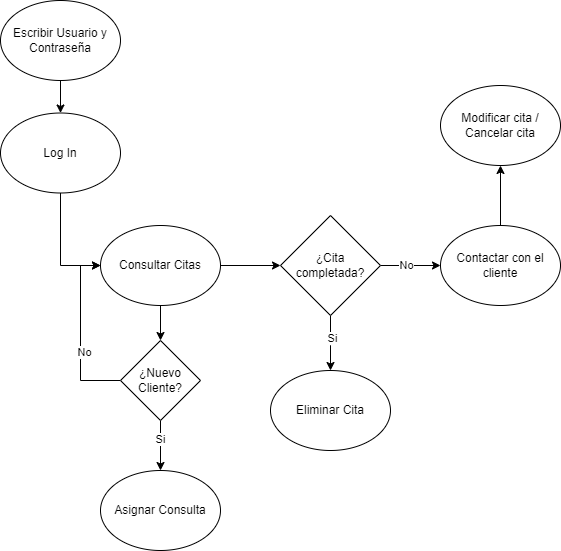

The diagram above was exported from draw.io. Its source (the exported page's mxGraphModel, read from the mxfile embedded in the PNG):
<mxGraphModel dx="1422" dy="857" grid="1" gridSize="10" guides="1" tooltips="1" connect="1" arrows="1" fold="1" page="1" pageScale="1" pageWidth="827" pageHeight="1169" math="0" shadow="0">
  <root>
    <mxCell id="0" />
    <mxCell id="1" parent="0" />
    <mxCell id="2" style="edgeStyle=orthogonalEdgeStyle;rounded=0;orthogonalLoop=1;jettySize=auto;html=1;exitX=0.5;exitY=1;exitDx=0;exitDy=0;entryX=0;entryY=0.5;entryDx=0;entryDy=0;" edge="1" source="3" target="8" parent="1">
      <mxGeometry relative="1" as="geometry" />
    </mxCell>
    <mxCell id="3" value="Log In" style="ellipse;whiteSpace=wrap;html=1;" vertex="1" parent="1">
      <mxGeometry x="910" y="232.5" width="120" height="80" as="geometry" />
    </mxCell>
    <mxCell id="4" style="edgeStyle=orthogonalEdgeStyle;rounded=0;orthogonalLoop=1;jettySize=auto;html=1;exitX=0.5;exitY=1;exitDx=0;exitDy=0;entryX=0.5;entryY=0;entryDx=0;entryDy=0;" edge="1" source="5" target="3" parent="1">
      <mxGeometry relative="1" as="geometry" />
    </mxCell>
    <mxCell id="5" value="Escribir Usuario y Contraseña" style="ellipse;whiteSpace=wrap;html=1;" vertex="1" parent="1">
      <mxGeometry x="910" y="120" width="120" height="80" as="geometry" />
    </mxCell>
    <mxCell id="6" style="edgeStyle=orthogonalEdgeStyle;rounded=0;orthogonalLoop=1;jettySize=auto;html=1;exitX=0.5;exitY=1;exitDx=0;exitDy=0;entryX=0.5;entryY=0;entryDx=0;entryDy=0;" edge="1" source="8" target="22" parent="1">
      <mxGeometry relative="1" as="geometry" />
    </mxCell>
    <mxCell id="7" style="edgeStyle=orthogonalEdgeStyle;rounded=0;orthogonalLoop=1;jettySize=auto;html=1;exitX=1;exitY=0.5;exitDx=0;exitDy=0;entryX=0;entryY=0.5;entryDx=0;entryDy=0;" edge="1" source="8" target="13" parent="1">
      <mxGeometry relative="1" as="geometry" />
    </mxCell>
    <mxCell id="8" value="Consultar Citas" style="ellipse;whiteSpace=wrap;html=1;" vertex="1" parent="1">
      <mxGeometry x="1010" y="345" width="120" height="80" as="geometry" />
    </mxCell>
    <mxCell id="9" style="edgeStyle=orthogonalEdgeStyle;rounded=0;orthogonalLoop=1;jettySize=auto;html=1;exitX=0.5;exitY=1;exitDx=0;exitDy=0;entryX=0.5;entryY=0;entryDx=0;entryDy=0;" edge="1" source="13" target="14" parent="1">
      <mxGeometry relative="1" as="geometry">
        <Array as="points">
          <mxPoint x="1240" y="465" />
          <mxPoint x="1240" y="465" />
        </Array>
      </mxGeometry>
    </mxCell>
    <mxCell id="10" value="Si" style="edgeLabel;html=1;align=center;verticalAlign=middle;resizable=0;points=[];" vertex="1" connectable="0" parent="9">
      <mxGeometry x="-0.2101" y="1" relative="1" as="geometry">
        <mxPoint as="offset" />
      </mxGeometry>
    </mxCell>
    <mxCell id="11" style="edgeStyle=orthogonalEdgeStyle;rounded=0;orthogonalLoop=1;jettySize=auto;html=1;exitX=1;exitY=0.5;exitDx=0;exitDy=0;entryX=0;entryY=0.5;entryDx=0;entryDy=0;" edge="1" source="13" target="16" parent="1">
      <mxGeometry relative="1" as="geometry" />
    </mxCell>
    <mxCell id="12" value="No" style="edgeLabel;html=1;align=center;verticalAlign=middle;resizable=0;points=[];" vertex="1" connectable="0" parent="11">
      <mxGeometry x="-0.1651" y="1" relative="1" as="geometry">
        <mxPoint as="offset" />
      </mxGeometry>
    </mxCell>
    <mxCell id="13" value="¿Cita completada?" style="rhombus;whiteSpace=wrap;html=1;" vertex="1" parent="1">
      <mxGeometry x="1190" y="335" width="100" height="100" as="geometry" />
    </mxCell>
    <mxCell id="14" value="Eliminar Cita" style="ellipse;whiteSpace=wrap;html=1;" vertex="1" parent="1">
      <mxGeometry x="1180" y="490" width="120" height="80" as="geometry" />
    </mxCell>
    <mxCell id="15" style="edgeStyle=orthogonalEdgeStyle;rounded=0;orthogonalLoop=1;jettySize=auto;html=1;exitX=0.5;exitY=0;exitDx=0;exitDy=0;entryX=0.5;entryY=1;entryDx=0;entryDy=0;" edge="1" source="16" target="23" parent="1">
      <mxGeometry relative="1" as="geometry" />
    </mxCell>
    <mxCell id="16" value="Contactar con el cliente" style="ellipse;whiteSpace=wrap;html=1;" vertex="1" parent="1">
      <mxGeometry x="1350" y="345" width="120" height="80" as="geometry" />
    </mxCell>
    <mxCell id="17" value="Asignar Consulta" style="ellipse;whiteSpace=wrap;html=1;" vertex="1" parent="1">
      <mxGeometry x="1010" y="590" width="120" height="80" as="geometry" />
    </mxCell>
    <mxCell id="18" style="edgeStyle=orthogonalEdgeStyle;rounded=0;orthogonalLoop=1;jettySize=auto;html=1;exitX=0.5;exitY=1;exitDx=0;exitDy=0;" edge="1" source="22" target="17" parent="1">
      <mxGeometry relative="1" as="geometry" />
    </mxCell>
    <mxCell id="19" value="Si" style="edgeLabel;html=1;align=center;verticalAlign=middle;resizable=0;points=[];" vertex="1" connectable="0" parent="18">
      <mxGeometry x="-0.2978" y="-1" relative="1" as="geometry">
        <mxPoint as="offset" />
      </mxGeometry>
    </mxCell>
    <mxCell id="20" style="edgeStyle=orthogonalEdgeStyle;rounded=0;orthogonalLoop=1;jettySize=auto;html=1;exitX=0;exitY=0.5;exitDx=0;exitDy=0;entryX=0;entryY=0.5;entryDx=0;entryDy=0;" edge="1" source="22" target="8" parent="1">
      <mxGeometry relative="1" as="geometry" />
    </mxCell>
    <mxCell id="21" value="No" style="edgeLabel;html=1;align=center;verticalAlign=middle;resizable=0;points=[];" vertex="1" connectable="0" parent="20">
      <mxGeometry x="-0.2114" y="-3" relative="1" as="geometry">
        <mxPoint as="offset" />
      </mxGeometry>
    </mxCell>
    <mxCell id="22" value="¿Nuevo Cliente?" style="rhombus;whiteSpace=wrap;html=1;" vertex="1" parent="1">
      <mxGeometry x="1030" y="460" width="80" height="80" as="geometry" />
    </mxCell>
    <mxCell id="23" value="Modificar cita / Cancelar cita" style="ellipse;whiteSpace=wrap;html=1;" vertex="1" parent="1">
      <mxGeometry x="1350" y="205" width="120" height="80" as="geometry" />
    </mxCell>
  </root>
</mxGraphModel>